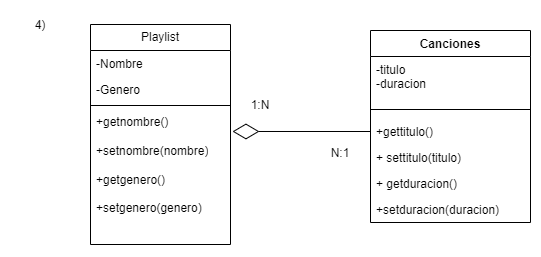

The diagram above was exported from draw.io. Its source (the exported page's mxGraphModel, read from the mxfile embedded in the PNG):
<mxGraphModel dx="951" dy="526" grid="1" gridSize="10" guides="1" tooltips="1" connect="1" arrows="1" fold="1" page="1" pageScale="1" pageWidth="827" pageHeight="1169" math="0" shadow="0">
  <root>
    <mxCell id="0" />
    <mxCell id="1" parent="0" />
    <mxCell id="2" parent="1" style="swimlane;fontStyle=0;childLayout=stackLayout;horizontal=1;startSize=26;fillColor=none;horizontalStack=0;resizeParent=1;resizeParentMax=0;resizeLast=0;collapsible=1;marginBottom=0;whiteSpace=wrap;html=1;" value="Playlist" vertex="1">
      <mxGeometry height="220" width="140" x="1840" y="84" as="geometry" />
    </mxCell>
    <mxCell id="3" parent="2" style="text;strokeColor=none;fillColor=none;align=left;verticalAlign=top;spacingLeft=4;spacingRight=4;overflow=hidden;rotatable=0;points=[[0,0.5],[1,0.5]];portConstraint=eastwest;whiteSpace=wrap;html=1;" value="-Nombre" vertex="1">
      <mxGeometry height="26" width="140" y="26" as="geometry" />
    </mxCell>
    <mxCell id="4" parent="2" style="text;strokeColor=none;fillColor=none;align=left;verticalAlign=top;spacingLeft=4;spacingRight=4;overflow=hidden;rotatable=0;points=[[0,0.5],[1,0.5]];portConstraint=eastwest;whiteSpace=wrap;html=1;" value="-Genero" vertex="1">
      <mxGeometry height="26" width="140" y="52" as="geometry" />
    </mxCell>
    <mxCell id="5" parent="2" style="line;strokeWidth=1;fillColor=none;align=left;verticalAlign=middle;spacingTop=-1;spacingLeft=3;spacingRight=3;rotatable=0;labelPosition=right;points=[];portConstraint=eastwest;strokeColor=inherit;" value="" vertex="1">
      <mxGeometry height="6" width="140" y="78" as="geometry" />
    </mxCell>
    <mxCell id="6" parent="2" style="text;strokeColor=none;fillColor=none;align=left;verticalAlign=top;spacingLeft=4;spacingRight=4;overflow=hidden;rotatable=0;points=[[0,0.5],[1,0.5]];portConstraint=eastwest;whiteSpace=wrap;html=1;" value="+getnombre()&lt;div&gt;&lt;br&gt;&lt;div&gt;+setnombre(nombre)&lt;/div&gt;&lt;/div&gt;&lt;div&gt;&lt;br&gt;&lt;/div&gt;&lt;div&gt;+getgenero()&lt;/div&gt;&lt;div&gt;&lt;br&gt;&lt;/div&gt;&lt;div&gt;+setgenero(genero)&lt;/div&gt;" vertex="1">
      <mxGeometry height="136" width="140" y="84" as="geometry" />
    </mxCell>
    <mxCell id="7" parent="1" style="text;html=1;whiteSpace=wrap;strokeColor=none;fillColor=none;align=center;verticalAlign=middle;rounded=0;" value="4)" vertex="1">
      <mxGeometry height="30" width="60" x="1760" y="70" as="geometry" />
    </mxCell>
    <mxCell id="8" parent="1" style="swimlane;fontStyle=1;align=center;verticalAlign=top;childLayout=stackLayout;horizontal=1;startSize=26;horizontalStack=0;resizeParent=1;resizeParentMax=0;resizeLast=0;collapsible=1;marginBottom=0;whiteSpace=wrap;html=1;" value="Canciones" vertex="1">
      <mxGeometry height="192" width="160" x="2120" y="90" as="geometry" />
    </mxCell>
    <mxCell id="9" parent="8" style="text;strokeColor=none;fillColor=none;align=left;verticalAlign=top;spacingLeft=4;spacingRight=4;overflow=hidden;rotatable=0;points=[[0,0.5],[1,0.5]];portConstraint=eastwest;whiteSpace=wrap;html=1;" value="-titulo&lt;div&gt;-duracion&lt;/div&gt;" vertex="1">
      <mxGeometry height="44" width="160" y="26" as="geometry" />
    </mxCell>
    <mxCell id="10" parent="8" style="line;strokeWidth=1;fillColor=none;align=left;verticalAlign=middle;spacingTop=-1;spacingLeft=3;spacingRight=3;rotatable=0;labelPosition=right;points=[];portConstraint=eastwest;strokeColor=inherit;" value="" vertex="1">
      <mxGeometry height="18" width="160" y="70" as="geometry" />
    </mxCell>
    <mxCell id="11" parent="8" style="text;strokeColor=none;fillColor=none;align=left;verticalAlign=top;spacingLeft=4;spacingRight=4;overflow=hidden;rotatable=0;points=[[0,0.5],[1,0.5]];portConstraint=eastwest;whiteSpace=wrap;html=1;" value="+gettitulo()" vertex="1">
      <mxGeometry height="26" width="160" y="88" as="geometry" />
    </mxCell>
    <mxCell id="12" parent="8" style="text;strokeColor=none;fillColor=none;align=left;verticalAlign=top;spacingLeft=4;spacingRight=4;overflow=hidden;rotatable=0;points=[[0,0.5],[1,0.5]];portConstraint=eastwest;whiteSpace=wrap;html=1;" value="&lt;div&gt;+ settitulo(titulo)&lt;/div&gt;&lt;div&gt;&lt;br&gt;&lt;/div&gt;" vertex="1">
      <mxGeometry height="26" width="160" y="114" as="geometry" />
    </mxCell>
    <mxCell id="13" parent="8" style="text;strokeColor=none;fillColor=none;align=left;verticalAlign=top;spacingLeft=4;spacingRight=4;overflow=hidden;rotatable=0;points=[[0,0.5],[1,0.5]];portConstraint=eastwest;whiteSpace=wrap;html=1;" value="&lt;div&gt;&lt;span style=&quot;background-color: transparent; color: light-dark(rgb(0, 0, 0), rgb(255, 255, 255));&quot;&gt;+ getduracion()&lt;/span&gt;&lt;/div&gt;&lt;div&gt;&lt;span style=&quot;background-color: transparent; color: light-dark(rgb(0, 0, 0), rgb(255, 255, 255));&quot;&gt;&lt;br&gt;&lt;/span&gt;&lt;/div&gt;" vertex="1">
      <mxGeometry height="26" width="160" y="140" as="geometry" />
    </mxCell>
    <mxCell id="14" parent="8" style="text;strokeColor=none;fillColor=none;align=left;verticalAlign=top;spacingLeft=4;spacingRight=4;overflow=hidden;rotatable=0;points=[[0,0.5],[1,0.5]];portConstraint=eastwest;whiteSpace=wrap;html=1;" value="+setduracion(duracion)" vertex="1">
      <mxGeometry height="26" width="160" y="166" as="geometry" />
    </mxCell>
    <mxCell id="15" edge="1" parent="1" source="11" style="endArrow=diamondThin;endFill=0;endSize=24;html=1;rounded=0;exitX=0;exitY=0.5;exitDx=0;exitDy=0;entryX=1.014;entryY=0.169;entryDx=0;entryDy=0;entryPerimeter=0;" target="6" value="">
      <mxGeometry relative="1" width="160" as="geometry">
        <mxPoint x="1790" y="210" as="sourcePoint" />
        <mxPoint x="1950" y="210" as="targetPoint" />
      </mxGeometry>
    </mxCell>
    <mxCell id="16" parent="1" style="text;html=1;whiteSpace=wrap;strokeColor=none;fillColor=none;align=center;verticalAlign=middle;rounded=0;" value="1:N" vertex="1">
      <mxGeometry height="30" width="60" x="1980" y="150" as="geometry" />
    </mxCell>
    <mxCell id="17" parent="1" style="text;html=1;whiteSpace=wrap;strokeColor=none;fillColor=none;align=center;verticalAlign=middle;rounded=0;" value="N:1" vertex="1">
      <mxGeometry height="30" width="60" x="2060" y="198" as="geometry" />
    </mxCell>
  </root>
</mxGraphModel>